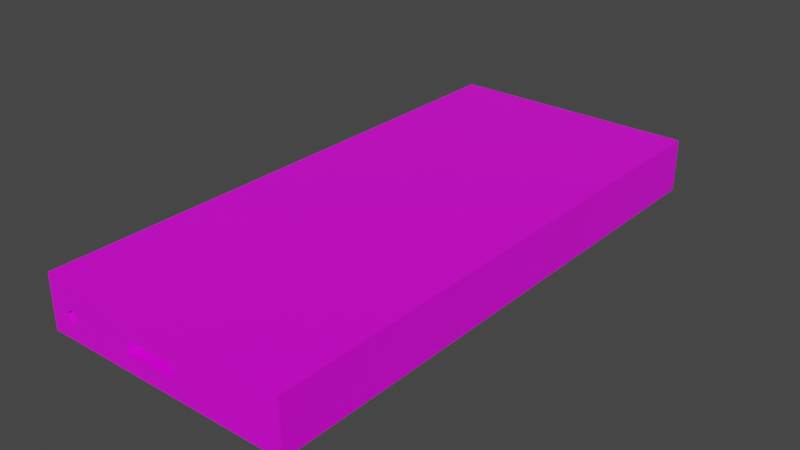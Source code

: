 # Source: phoneAsset.blend  (saved by Blender 3.2.14; exported with 4.5.12 LTS)
import bpy
from mathutils import Matrix  # noqa: F401  (used for matrix-valued properties, if any)

bpy.ops.wm.read_factory_settings(use_empty=True)
scene = bpy.context.scene
scene.name = 'Scene'

# ---- collections
col_collection = bpy.data.collections.new('Collection'); scene.collection.children.link(col_collection)

# ---- images (referenced by path relative to the original .blend; pixels are not part of the script)
import os
ASSET_DIR = os.environ.get("B2B_ASSET_DIR", "")  # directory of the original .blend (textures are referenced by path, not embedded)
HERE = os.path.dirname(os.path.abspath(__file__))  # packed textures are extracted next to this script under _unpacked/

def load_image(name, relpath, width, height, colorspace="sRGB"):
    """Load a texture the original file referenced (path relative to the .blend, or extracted next to this script)."""
    p = next((c for c in (os.path.join(HERE, relpath), os.path.join(ASSET_DIR, relpath)) if relpath and os.path.exists(c)), "")
    if p:
        img = bpy.data.images.load(p, check_existing=True)
        img.name = name
    else:  # same state as the original file: an image datablock whose file is absent (Cycles renders it pink)
        img = bpy.data.images.new(name, width, height)
        img.source = "FILE"
        img.filepath = "//" + (relpath or name)
    img.colorspace_settings.name = colorspace
    return img
img_imphenziapalette01_png = load_image('ImphenziaPalette01.png', 'ImphenziaPalette01.png', 1024, 1024, 'sRGB')

# ---- materials (node trees are filled in below, after node groups)
mat_material = bpy.data.materials.new('Material')
mat_material.alpha_threshold = 0.0
mat_material.use_transparent_shadow = False
mat_material.line_color = (0.0, 0.0, 0.0, 1.0)

# ---- material node trees
mat_material.use_nodes = True; mat_material.node_tree.nodes.clear()
_N = mat_material.node_tree.nodes; _L = mat_material.node_tree.links
n0 = _N.new('ShaderNodeOutputMaterial'); n0.name = 'Material Output'; n0.location = (300, 300)
n1 = _N.new('ShaderNodeBsdfPrincipled'); n1.name = 'Principled BSDF'; n1.location = (10, 300)
n1.distribution = 'GGX'
n1.subsurface_method = 'RANDOM_WALK_SKIN'
n1.inputs[2].default_value = 0.4
n1.inputs[3].default_value = 1.45
n1.inputs[27].default_value = (0.0, 0.0, 0.0, 1.0)
n1.inputs[28].default_value = 1.0
n2 = _N.new('ShaderNodeTexImage'); n2.name = 'Image Texture'; n2.location = (-333, 185)
n2.image = img_imphenziapalette01_png
n2.interpolation = 'Closest'
_L.new(n1.outputs[0], n0.inputs[0])
_L.new(n2.outputs[0], n1.inputs[0])
n0.is_active_output = True

# ---- world
world_world = bpy.data.worlds.new('World'); scene.world = world_world
world_world.use_nodes = True; world_world.node_tree.nodes.clear()
_N = world_world.node_tree.nodes; _L = world_world.node_tree.links
n0 = _N.new('ShaderNodeOutputWorld'); n0.name = 'World Output'; n0.location = (300, 300)
n1 = _N.new('ShaderNodeBackground'); n1.name = 'Background'; n1.location = (10, 300)
n1.inputs[0].default_value = (0.05088, 0.05088, 0.05088, 1.0)
_L.new(n1.outputs[0], n0.inputs[0])
n0.is_active_output = True
world_world.color = (0.05088, 0.05088, 0.05088)
world_world.use_sun_shadow = False
world_world.sun_shadow_jitter_overblur = 0.0

# ---- meshes
me_cube = bpy.data.meshes.new('Cube')
me_cube.from_pydata([(0.09638, 0.5564, 0.1786), (0.2848, 0.6213, 0.05891), (0.1939, -0.5304, 0.1786), (0.2848, -0.6213, 0.05891), (-0.09638, 0.5564, 0.1786), (-0.2848, 0.6213, 0.05891), (-0.1939, -0.5304, 0.1786), (-0.2848, -0.6213, 0.05891), (0.2848, -0.6213, 0.1786), (-0.2848, -0.6213, 0.1786), (0.09853, 0.5953, 0.1786), (-0.09511, 0.5953, 0.1786), (-0.0762, -0.6213, 0.1246), (-0.0762, -0.6213, 0.0973), (0.04029, -0.6213, 0.0973), (0.04029, -0.6213, 0.1246), (-0.07621, -0.6213, 0.126), (-0.0762, -0.5948, 0.1246), (-0.0762, -0.5948, 0.0973), (0.04029, -0.5948, 0.0973), (0.04029, -0.5948, 0.1246), (-0.2848, 0.525, 0.1341), (-0.2848, 0.525, 0.1034), (-0.2848, 0.4307, 0.1034), (-0.2848, 0.4295, 0.1034), (-0.2848, 0.4307, 0.1341), (-0.2892, 0.525, 0.1341), (-0.2892, 0.525, 0.1034), (-0.2892, 0.4307, 0.1341), (-0.2892, 0.4307, 0.1034), (-0.2848, 0.4089, 0.1341), (-0.2848, 0.4089, 0.1034), (-0.2848, 0.3146, 0.1034), (-0.2848, 0.3146, 0.1341), (-0.2892, 0.4089, 0.1341), (-0.2892, 0.4089, 0.1034), (-0.2892, 0.3146, 0.1341), (-0.2892, 0.3146, 0.1034), (-0.2297, -0.6213, 0.1225), (-0.2446, -0.6213, 0.1105), (-0.229, -0.6213, 0.09266), (-0.2126, -0.6213, 0.1102), (-0.2297, -0.5997, 0.1225), (-0.2446, -0.5997, 0.1105), (-0.229, -0.5997, 0.09266), (-0.2126, -0.5997, 0.1102), (-0.2848, 0.6213, 0.1786), (0.2848, 0.6213, 0.1786), (-0.1939, 0.5304, 0.1786), (0.1939, 0.5304, 0.1786)], [], [(49, 48, 6, 2), (3, 14, 13, 41, 40, 39, 7), (7, 9, 46, 21, 25, 23, 24), (5, 1, 3, 7), (1, 47, 8, 3), (5, 46, 47, 1), (2, 6, 9, 8), (49, 2, 8, 47), (6, 48, 46, 9), (4, 0, 10, 11), (20, 17, 18, 19), (9, 12, 16), (16, 12, 15, 14, 3, 8, 9), (14, 15, 20, 19), (12, 13, 18, 17), (15, 12, 17, 20), (13, 14, 19, 18), (27, 29, 28, 26), (24, 23, 5, 7), (5, 23, 22, 21, 46), (23, 25, 28, 29), (22, 23, 29, 27), (25, 21, 26, 28), (21, 22, 27, 26), (35, 37, 36, 34), (32, 33, 36, 37), (31, 32, 37, 35), (33, 30, 34, 36), (30, 31, 35, 34), (42, 43, 44, 45), (7, 39, 38, 41, 13, 12, 9), (40, 41, 45, 44), (38, 39, 43, 42), (41, 38, 42, 45), (39, 40, 44, 43), (11, 10, 47, 46), (0, 4, 48, 49), (10, 0, 49, 47), (4, 11, 46, 48)])
_uv = me_cube.uv_layers.new(name='UVMap')
_uv.uv.foreach_set('vector', [0.1807, 0.8317, 0.1807, 0.8317, 0.1807, 0.8317, 0.1807, 0.8317, 0.7015, 0.9434, 0.7015, 0.9434, 0.7015, 0.9434, 0.7015, 0.9434, 0.7015, 0.9434, 0.7015, 0.9434, 0.7015, 0.9434, 0.7015, 0.9434, 0.7015, 0.9434, 0.7015, 0.9434, 0.7015, 0.9434, 0.7015, 0.9434, 0.7015, 0.9434, 0.7015, 0.9434, 0.7015, 0.9434, 0.7015, 0.9434, 0.7015, 0.9434, 0.7015, 0.9434, 0.7015, 0.9434, 0.7015, 0.9434, 0.7015, 0.9434, 0.7015, 0.9434, 0.7015, 0.9434, 0.7015, 0.9434, 0.7015, 0.9434, 0.7015, 0.9434, 0.7015, 0.9434, 0.7015, 0.9434, 0.7015, 0.9434, 0.7015, 0.9434, 0.7015, 0.9434, 0.7015, 0.9434, 0.7015, 0.9434, 0.7015, 0.9434, 0.7015, 0.9434, 0.7015, 0.9434, 0.7015, 0.9434, 0.7015, 0.9434, 0.438, 0.9589, 0.438, 0.9589, 0.438, 0.9589, 0.438, 0.9589, 0.9496, 0.9279, 0.9496, 0.9279, 0.9496, 0.9279, 0.9496, 0.9279, 0.7015, 0.9434, 0.7015, 0.9434, 0.7015, 0.9434, 0.7015, 0.9434, 0.7015, 0.9434, 0.7015, 0.9434, 0.7015, 0.9434, 0.7015, 0.9434, 0.7015, 0.9434, 0.7015, 0.9434, 0.9434, 0.9496, 0.9434, 0.9496, 0.9434, 0.9496, 0.9434, 0.9496, 0.9434, 0.9496, 0.9434, 0.9496, 0.9434, 0.9496, 0.9434, 0.9496, 0.7015, 0.9434, 0.7015, 0.9434, 0.7015, 0.9434, 0.7015, 0.9434, 0.9434, 0.9496, 0.9434, 0.9496, 0.9434, 0.9496, 0.9434, 0.9496, 0.7015, 0.9434, 0.7015, 0.9434, 0.7015, 0.9434, 0.7015, 0.9434, 0.7015, 0.9434, 0.7015, 0.9434, 0.7015, 0.9434, 0.7015, 0.9434, 0.7015, 0.9434, 0.7015, 0.9434, 0.7015, 0.9434, 0.7015, 0.9434, 0.7015, 0.9434, 0.7015, 0.9434, 0.7015, 0.9434, 0.7015, 0.9434, 0.7015, 0.9434, 0.7015, 0.9434, 0.7015, 0.9434, 0.7015, 0.9434, 0.7015, 0.9434, 0.7015, 0.9434, 0.7015, 0.9434, 0.7015, 0.9434, 0.7015, 0.9434, 0.7015, 0.9434, 0.7015, 0.9434, 0.7015, 0.9434, 0.7015, 0.9434, 0.7015, 0.9434, 0.7015, 0.9434, 0.7015, 0.9434, 0.7015, 0.9434, 0.7015, 0.9434, 0.7015, 0.9434, 0.7015, 0.9434, 0.7015, 0.9434, 0.7015, 0.9434, 0.7015, 0.9434, 0.7015, 0.9434, 0.7015, 0.9434, 0.7015, 0.9434, 0.7015, 0.9434, 0.7015, 0.9434, 0.7015, 0.9434, 0.7015, 0.9434, 0.7015, 0.9434, 0.7015, 0.9434, 0.7015, 0.9434, 0.9496, 0.9279, 0.9496, 0.9279, 0.9496, 0.9279, 0.9496, 0.9279, 0.7015, 0.9434, 0.7015, 0.9434, 0.7015, 0.9434, 0.7015, 0.9434, 0.7015, 0.9434, 0.7015, 0.9434, 0.7015, 0.9434, 0.9496, 0.9465, 0.9496, 0.9465, 0.9496, 0.9465, 0.9496, 0.9465, 0.9496, 0.9465, 0.9496, 0.9465, 0.9496, 0.9465, 0.9496, 0.9465, 0.7015, 0.9434, 0.7015, 0.9434, 0.7015, 0.9434, 0.7015, 0.9434, 0.9496, 0.9465, 0.9496, 0.9465, 0.9496, 0.9465, 0.9496, 0.9465, 0.7015, 0.9434, 0.7015, 0.9434, 0.7015, 0.9434, 0.7015, 0.9434, 0.7015, 0.9434, 0.7015, 0.9434, 0.7015, 0.9434, 0.7015, 0.9434, 0.7015, 0.9434, 0.7015, 0.9434, 0.7015, 0.9434, 0.7015, 0.9434, 0.7015, 0.9434, 0.7015, 0.9434, 0.7015, 0.9434, 0.7015, 0.9434])
me_cube.materials.append(mat_material)
me_cube.use_mirror_vertex_groups = False
me_cube.update()

# ---- objects
ob_cube = bpy.data.objects.new('Cube', me_cube)

# ---- transforms, parenting, visibility, modifiers, constraints
ob_cube.location = (0.0, 0.0, 0.0)
ob_cube.lock_rotations_4d = False
ob_cube.empty_display_type = 'ARROWS'
ob_cube.lineart.crease_threshold = 0.0

# ---- collection membership
col_collection.objects.link(ob_cube)

# ---- scene / render settings (as saved in the file)
scene.frame_start = 1; scene.frame_end = 250; scene.frame_set(1)
scene.render.engine = 'BLENDER_EEVEE_NEXT'
scene.cycles.sampling_pattern = 'TABULATED_SOBOL'
scene.cycles.use_light_tree = False
scene.view_settings.view_transform = 'Filmic'
bpy.context.view_layer.update()

# ---- added for rendering (the .blend has no active camera and no usable light): camera, sun
cam_auto = bpy.data.cameras.new('AutoCamera')
cam_auto.lens = 50.0
cam_auto.sensor_width = 36.0
cam_auto.clip_end = 1000.0
ob_auto_camera = bpy.data.objects.new('AutoCamera', cam_auto)
scene.collection.objects.link(ob_auto_camera)
ob_auto_camera.location = (1.26902, -1.52546, 1.13573)
ob_auto_camera.rotation_euler = (1.09748, -7.21219e-08, 0.694738)
scene.camera = ob_auto_camera
light_auto_sun = bpy.data.lights.new('AutoSun', 'SUN')
light_auto_sun.energy = 3.0
light_auto_sun.angle = 0.0523599
ob_auto_sun = bpy.data.objects.new('AutoSun', light_auto_sun)
scene.collection.objects.link(ob_auto_sun)
ob_auto_sun.rotation_euler = (0.872665, 0.174533, 0.523599)
bpy.context.view_layer.update()
